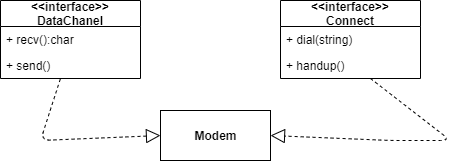

The diagram above was exported from draw.io. Its source (the exported page's mxGraphModel, read from the mxfile embedded in the PNG):
<mxGraphModel dx="898" dy="478" grid="1" gridSize="10" guides="1" tooltips="1" connect="1" arrows="1" fold="1" page="1" pageScale="1" pageWidth="1169" pageHeight="826" background="#ffffff" math="0" shadow="0">
  <root>
    <mxCell id="0" />
    <mxCell id="1" parent="0" />
    <mxCell id="fxntD5Mxjv0MFVt5LN5d-49" value="&lt;&lt;interface&gt;&gt;&#10;DataChanel" style="swimlane;fontStyle=1;childLayout=stackLayout;horizontal=1;startSize=26;fillColor=none;horizontalStack=0;resizeParent=1;resizeParentMax=0;resizeLast=0;collapsible=1;marginBottom=0;" vertex="1" parent="1">
      <mxGeometry x="120" y="380" width="140" height="78" as="geometry" />
    </mxCell>
    <mxCell id="fxntD5Mxjv0MFVt5LN5d-50" value="+ recv():char" style="text;strokeColor=none;fillColor=none;align=left;verticalAlign=top;spacingLeft=4;spacingRight=4;overflow=hidden;rotatable=0;points=[[0,0.5],[1,0.5]];portConstraint=eastwest;" vertex="1" parent="fxntD5Mxjv0MFVt5LN5d-49">
      <mxGeometry y="26" width="140" height="26" as="geometry" />
    </mxCell>
    <mxCell id="fxntD5Mxjv0MFVt5LN5d-51" value="+ send()" style="text;strokeColor=none;fillColor=none;align=left;verticalAlign=top;spacingLeft=4;spacingRight=4;overflow=hidden;rotatable=0;points=[[0,0.5],[1,0.5]];portConstraint=eastwest;" vertex="1" parent="fxntD5Mxjv0MFVt5LN5d-49">
      <mxGeometry y="52" width="140" height="26" as="geometry" />
    </mxCell>
    <mxCell id="fxntD5Mxjv0MFVt5LN5d-53" value="&lt;&lt;interface&gt;&gt;&#10;Connect" style="swimlane;fontStyle=1;childLayout=stackLayout;horizontal=1;startSize=26;fillColor=none;horizontalStack=0;resizeParent=1;resizeParentMax=0;resizeLast=0;collapsible=1;marginBottom=0;" vertex="1" parent="1">
      <mxGeometry x="400" y="380" width="140" height="78" as="geometry" />
    </mxCell>
    <mxCell id="fxntD5Mxjv0MFVt5LN5d-54" value="+ dial(string)" style="text;strokeColor=none;fillColor=none;align=left;verticalAlign=top;spacingLeft=4;spacingRight=4;overflow=hidden;rotatable=0;points=[[0,0.5],[1,0.5]];portConstraint=eastwest;" vertex="1" parent="fxntD5Mxjv0MFVt5LN5d-53">
      <mxGeometry y="26" width="140" height="26" as="geometry" />
    </mxCell>
    <mxCell id="fxntD5Mxjv0MFVt5LN5d-55" value="+ handup()" style="text;strokeColor=none;fillColor=none;align=left;verticalAlign=top;spacingLeft=4;spacingRight=4;overflow=hidden;rotatable=0;points=[[0,0.5],[1,0.5]];portConstraint=eastwest;" vertex="1" parent="fxntD5Mxjv0MFVt5LN5d-53">
      <mxGeometry y="52" width="140" height="26" as="geometry" />
    </mxCell>
    <mxCell id="fxntD5Mxjv0MFVt5LN5d-57" value="" style="endArrow=block;dashed=1;endFill=0;endSize=12;html=1;exitX=0.427;exitY=1.024;exitDx=0;exitDy=0;exitPerimeter=0;entryX=0;entryY=0.5;entryDx=0;entryDy=0;" edge="1" parent="1" source="fxntD5Mxjv0MFVt5LN5d-51" target="fxntD5Mxjv0MFVt5LN5d-59">
      <mxGeometry width="160" relative="1" as="geometry">
        <mxPoint x="180" y="480" as="sourcePoint" />
        <mxPoint x="240" y="520" as="targetPoint" />
        <Array as="points">
          <mxPoint x="160" y="520" />
        </Array>
      </mxGeometry>
    </mxCell>
    <mxCell id="fxntD5Mxjv0MFVt5LN5d-58" value="" style="endArrow=block;dashed=1;endFill=0;endSize=12;html=1;exitX=0.427;exitY=1.024;exitDx=0;exitDy=0;exitPerimeter=0;entryX=1;entryY=0.5;entryDx=0;entryDy=0;" edge="1" parent="1" target="fxntD5Mxjv0MFVt5LN5d-59">
      <mxGeometry width="160" relative="1" as="geometry">
        <mxPoint x="490" y="458.004" as="sourcePoint" />
        <mxPoint x="460" y="520" as="targetPoint" />
        <Array as="points">
          <mxPoint x="570" y="520" />
          <mxPoint x="510" y="520" />
        </Array>
      </mxGeometry>
    </mxCell>
    <mxCell id="fxntD5Mxjv0MFVt5LN5d-59" value="&lt;b&gt;Modem&lt;/b&gt;" style="html=1;" vertex="1" parent="1">
      <mxGeometry x="280" y="490" width="110" height="50" as="geometry" />
    </mxCell>
  </root>
</mxGraphModel>